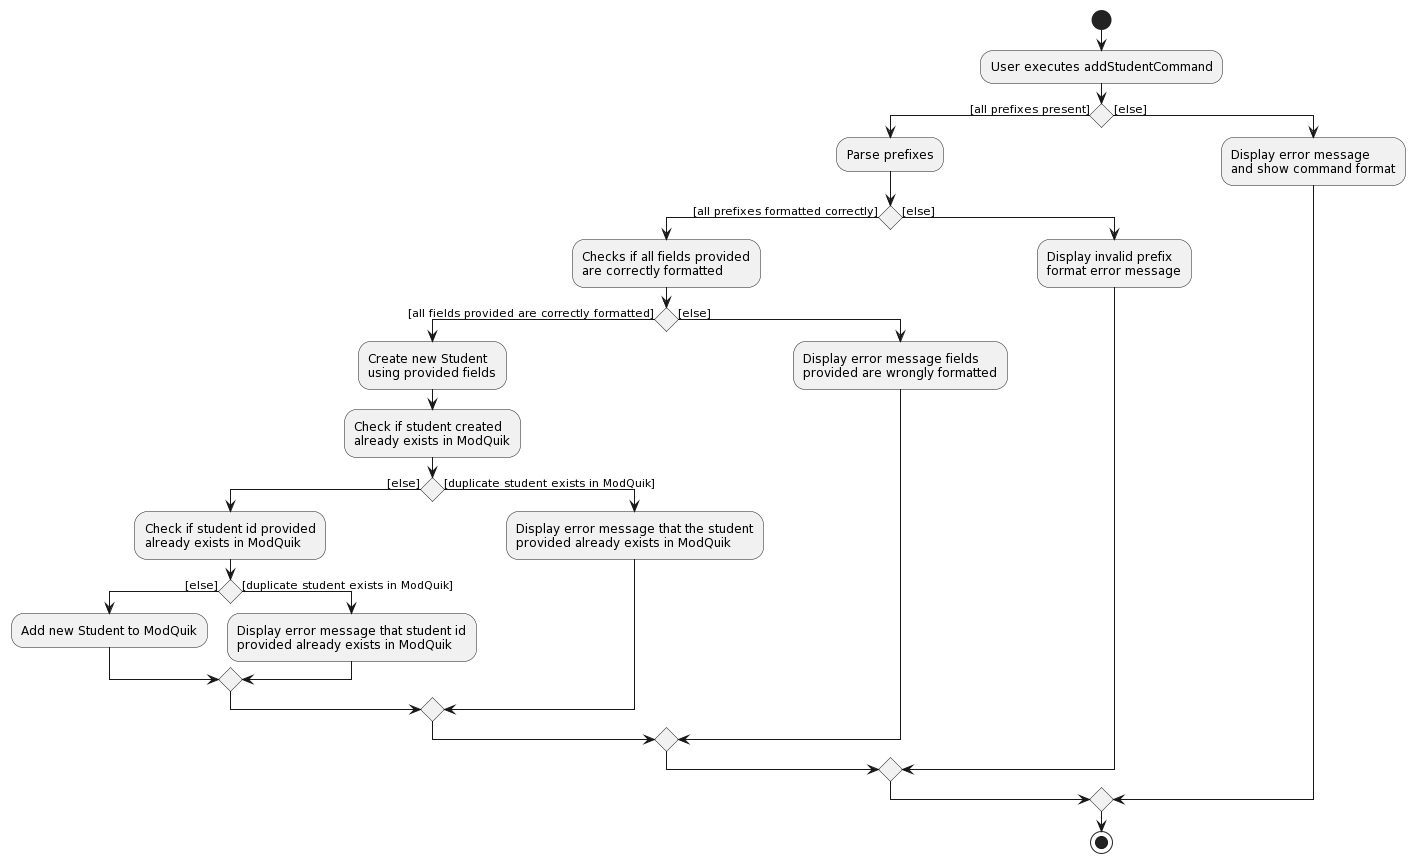

The diagram above was rendered by PlantUML. Its source (embedded in the PNG):
@startuml
start
:User executes addStudentCommand;

if () then ([all prefixes present])
    :Parse prefixes;
    if () then ([all prefixes formatted correctly])
        :Checks if all fields provided 
        are correctly formatted;
        if () then ([all fields provided are correctly formatted])
            :Create new Student 
            using provided fields;
            :Check if student created
            already exists in ModQuik;
            if() then ([else])
                :Check if student id provided
                already exists in ModQuik;
                if() then ([else])
                    :Add new Student to ModQuik;
                else ([duplicate student exists in ModQuik])
                    :Display error message that student id
                    provided already exists in ModQuik;
                endif
            else ([duplicate student exists in ModQuik])
                :Display error message that the student
                provided already exists in ModQuik;
            endif
        else ([else])
            :Display error message fields 
            provided are wrongly formatted;
        endif
    else ([else])
        :Display invalid prefix 
        format error message;
    endif
else ([else])
    :Display error message
    and show command format;
endif
stop
@enduml